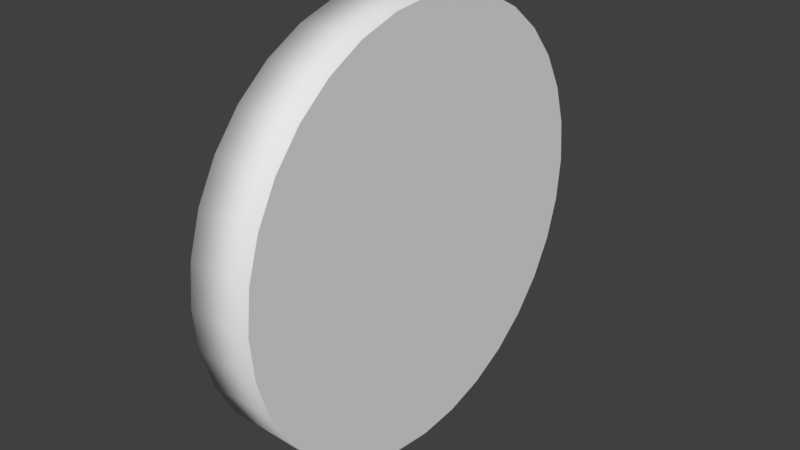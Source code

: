 # Source: circle.blend  (saved by Blender 2.77.0; exported with 4.5.12 LTS)
import bpy
from mathutils import Matrix  # noqa: F401  (used for matrix-valued properties, if any)

bpy.ops.wm.read_factory_settings(use_empty=True)
scene = bpy.context.scene
scene.name = 'Scene'

# ---- collections
col_collection_1 = bpy.data.collections.new('Collection 1'); scene.collection.children.link(col_collection_1)

# ---- world
world_world = bpy.data.worlds.new('World'); scene.world = world_world
world_world.color = (0.05088, 0.05088, 0.05088)
world_world.use_sun_shadow = False
world_world.sun_shadow_jitter_overblur = 0.0
world_world.cycles.sampling_method = 'MANUAL'

# ---- meshes
me_cylinder = bpy.data.meshes.new('Cylinder')
me_cylinder.from_pydata([(0.0, 1.0, -0.15), (0.0, 1.0, 0.15), (0.1951, 0.9808, -0.15), (0.1951, 0.9808, 0.15), (0.3827, 0.9239, -0.15), (0.3827, 0.9239, 0.15), (0.5556, 0.8315, -0.15), (0.5556, 0.8315, 0.15), (0.7071, 0.7071, -0.15), (0.7071, 0.7071, 0.15), (0.8315, 0.5556, -0.15), (0.8315, 0.5556, 0.15), (0.9239, 0.3827, -0.15), (0.9239, 0.3827, 0.15), (0.9808, 0.1951, -0.15), (0.9808, 0.1951, 0.15), (1.0, 7.55e-08, -0.15), (1.0, 7.55e-08, 0.15), (0.9808, -0.1951, -0.15), (0.9808, -0.1951, 0.15), (0.9239, -0.3827, -0.15), (0.9239, -0.3827, 0.15), (0.8315, -0.5556, -0.15), (0.8315, -0.5556, 0.15), (0.7071, -0.7071, -0.15), (0.7071, -0.7071, 0.15), (0.5556, -0.8315, -0.15), (0.5556, -0.8315, 0.15), (0.3827, -0.9239, -0.15), (0.3827, -0.9239, 0.15), (0.1951, -0.9808, -0.15), (0.1951, -0.9808, 0.15), (-3.258e-07, -1.0, -0.15), (-3.258e-07, -1.0, 0.15), (-0.1951, -0.9808, -0.15), (-0.1951, -0.9808, 0.15), (-0.3827, -0.9239, -0.15), (-0.3827, -0.9239, 0.15), (-0.5556, -0.8315, -0.15), (-0.5556, -0.8315, 0.15), (-0.7071, -0.7071, -0.15), (-0.7071, -0.7071, 0.15), (-0.8315, -0.5556, -0.15), (-0.8315, -0.5556, 0.15), (-0.9239, -0.3827, -0.15), (-0.9239, -0.3827, 0.15), (-0.9808, -0.1951, -0.15), (-0.9808, -0.1951, 0.15), (-1.0, 9.656e-07, -0.15), (-1.0, 9.656e-07, 0.15), (-0.9808, 0.1951, -0.15), (-0.9808, 0.1951, 0.15), (-0.9239, 0.3827, -0.15), (-0.9239, 0.3827, 0.15), (-0.8315, 0.5556, -0.15), (-0.8315, 0.5556, 0.15), (-0.7071, 0.7071, -0.15), (-0.7071, 0.7071, 0.15), (-0.5556, 0.8315, -0.15), (-0.5556, 0.8315, 0.15), (-0.3827, 0.9239, -0.15), (-0.3827, 0.9239, 0.15), (-0.1951, 0.9808, -0.15), (-0.1951, 0.9808, 0.15)], [], [(0, 1, 3, 2), (2, 3, 5, 4), (4, 5, 7, 6), (6, 7, 9, 8), (8, 9, 11, 10), (10, 11, 13, 12), (12, 13, 15, 14), (14, 15, 17, 16), (16, 17, 19, 18), (18, 19, 21, 20), (20, 21, 23, 22), (22, 23, 25, 24), (24, 25, 27, 26), (26, 27, 29, 28), (28, 29, 31, 30), (30, 31, 33, 32), (32, 33, 35, 34), (34, 35, 37, 36), (36, 37, 39, 38), (38, 39, 41, 40), (40, 41, 43, 42), (42, 43, 45, 44), (44, 45, 47, 46), (46, 47, 49, 48), (48, 49, 51, 50), (50, 51, 53, 52), (52, 53, 55, 54), (54, 55, 57, 56), (56, 57, 59, 58), (58, 59, 61, 60), (3, 1, 63, 61, 59, 57, 55, 53, 51, 49, 47, 45, 43, 41, 39, 37, 35, 33, 31, 29, 27, 25, 23, 21, 19, 17, 15, 13, 11, 9, 7, 5), (60, 61, 63, 62), (62, 63, 1, 0), (0, 2, 4, 6, 8, 10, 12, 14, 16, 18, 20, 22, 24, 26, 28, 30, 32, 34, 36, 38, 40, 42, 44, 46, 48, 50, 52, 54, 56, 58, 60, 62)])
me_cylinder.polygons.foreach_set('use_smooth', [1, 1, 1, 1, 1, 1, 1, 1, 1, 1, 1, 1, 1, 1, 1, 1, 1, 1, 1, 1, 1, 1, 1, 1, 1, 1, 1, 1, 1, 1, 0, 1, 1, 0])
_uv = me_cylinder.uv_layers.new(name='UVMap')
_uv.uv.foreach_set('vector', [0.256, 0.9424, 0.256, 0.9891, 0.2255, 0.9891, 0.2255, 0.9424, 0.2255, 0.9424, 0.2255, 0.9891, 0.195, 0.9891, 0.195, 0.9424, 0.195, 0.9424, 0.195, 0.9891, 0.1645, 0.9891, 0.1645, 0.9424, 0.1645, 0.9424, 0.1645, 0.9891, 0.134, 0.9891, 0.134, 0.9424, 0.134, 0.9424, 0.134, 0.9891, 0.1034, 0.9891, 0.1034, 0.9424, 0.1034, 0.9424, 0.1034, 0.9891, 0.07293, 0.9891, 0.07293, 0.9424, 0.07293, 0.9424, 0.07293, 0.9891, 0.04242, 0.9891, 0.04242, 0.9424, 0.04242, 0.9424, 0.04242, 0.9891, 0.01192, 0.9891, 0.01192, 0.9424, 0.9882, 0.9424, 0.9882, 0.9891, 0.9577, 0.9891, 0.9577, 0.9424, 0.9577, 0.9424, 0.9577, 0.9891, 0.9272, 0.9891, 0.9272, 0.9424, 0.9272, 0.9424, 0.9272, 0.9891, 0.8967, 0.9891, 0.8967, 0.9424, 0.8967, 0.9424, 0.8967, 0.9891, 0.8662, 0.9891, 0.8662, 0.9424, 0.8662, 0.9424, 0.8662, 0.9891, 0.8357, 0.9891, 0.8357, 0.9424, 0.8357, 0.9424, 0.8357, 0.9891, 0.8052, 0.9891, 0.8052, 0.9424, 0.8052, 0.9424, 0.8052, 0.9891, 0.7746, 0.9891, 0.7746, 0.9424, 0.7746, 0.9424, 0.7746, 0.9891, 0.7441, 0.9891, 0.7441, 0.9424, 0.7441, 0.9424, 0.7441, 0.9891, 0.7136, 0.9891, 0.7136, 0.9424, 0.7136, 0.9424, 0.7136, 0.9891, 0.6831, 0.9891, 0.6831, 0.9424, 0.6831, 0.9424, 0.6831, 0.9891, 0.6526, 0.9891, 0.6526, 0.9424, 0.6526, 0.9424, 0.6526, 0.9891, 0.6221, 0.9891, 0.6221, 0.9424, 0.6221, 0.9424, 0.6221, 0.9891, 0.5916, 0.9891, 0.5916, 0.9424, 0.5916, 0.9424, 0.5916, 0.9891, 0.5611, 0.9891, 0.5611, 0.9424, 0.5611, 0.9424, 0.5611, 0.9891, 0.5306, 0.9891, 0.5306, 0.9424, 0.5306, 0.9424, 0.5306, 0.9891, 0.5001, 0.9891, 0.5001, 0.9424, 0.5001, 0.9424, 0.5001, 0.9891, 0.4696, 0.9891, 0.4696, 0.9424, 0.4696, 0.9424, 0.4696, 0.9891, 0.439, 0.9891, 0.439, 0.9424, 0.439, 0.9424, 0.439, 0.9891, 0.4085, 0.9891, 0.4085, 0.9424, 0.4085, 0.9424, 0.4085, 0.9891, 0.378, 0.9891, 0.378, 0.9424, 0.378, 0.9424, 0.378, 0.9891, 0.3475, 0.9891, 0.3475, 0.9424, 0.3475, 0.9424, 0.3475, 0.9891, 0.317, 0.9891, 0.317, 0.9424, 0.517, 0.9254, 0.4267, 0.9254, 0.3381, 0.9078, 0.2546, 0.8732, 0.1795, 0.823, 0.1156, 0.7591, 0.06544, 0.684, 0.03087, 0.6006, 0.01325, 0.512, 0.01325, 0.4216, 0.03087, 0.333, 0.06544, 0.2496, 0.1156, 0.1745, 0.1795, 0.1106, 0.2546, 0.06041, 0.3381, 0.02584, 0.4267, 0.008213, 0.517, 0.008213, 0.6056, 0.02584, 0.6891, 0.06041, 0.7642, 0.1106, 0.8281, 0.1745, 0.8782, 0.2496, 0.9128, 0.333, 0.9304, 0.4216, 0.9304, 0.512, 0.9128, 0.6006, 0.8782, 0.684, 0.8281, 0.7591, 0.7642, 0.823, 0.6891, 0.8732, 0.6056, 0.9078, 0.317, 0.9424, 0.317, 0.9891, 0.2865, 0.9891, 0.2865, 0.9424, 0.2865, 0.9424, 0.2865, 0.9891, 0.256, 0.9891, 0.256, 0.9424, 0.9288, 0.8276, 0.9388, 0.8276, 0.9485, 0.8295, 0.9577, 0.8333, 0.966, 0.8388, 0.973, 0.8458, 0.9785, 0.8541, 0.9823, 0.8633, 0.9842, 0.873, 0.9842, 0.883, 0.9823, 0.8927, 0.9785, 0.9019, 0.973, 0.9101, 0.966, 0.9172, 0.9577, 0.9227, 0.9485, 0.9265, 0.9388, 0.9284, 0.9288, 0.9284, 0.9191, 0.9265, 0.9099, 0.9227, 0.9016, 0.9172, 0.8946, 0.9101, 0.8891, 0.9019, 0.8853, 0.8927, 0.8834, 0.883, 0.8834, 0.873, 0.8853, 0.8633, 0.8891, 0.8541, 0.8946, 0.8458, 0.9016, 0.8388, 0.9099, 0.8333, 0.9191, 0.8295])
me_cylinder.use_remesh_preserve_volume = False
me_cylinder.use_remesh_preserve_attributes = False
me_cylinder.use_mirror_vertex_groups = False
me_cylinder.update()

# ---- objects
ob_cylinder = bpy.data.objects.new('Cylinder', me_cylinder)

# ---- transforms, parenting, visibility, modifiers, constraints
ob_cylinder.location = (0.0, 0.0, 0.0)
ob_cylinder.rotation_euler = (0.0, 1.571, 0.0)
ob_cylinder.lineart.crease_threshold = 0.0

# ---- collection membership
col_collection_1.objects.link(ob_cylinder)

# ---- scene / render settings (as saved in the file)
scene.frame_start = 1; scene.frame_end = 250; scene.frame_set(1)
scene.render.engine = 'BLENDER_EEVEE_NEXT'
scene.render.resolution_percentage = 50
scene.render.dither_intensity = 0.0
scene.cycles.use_denoising = False
scene.cycles.samples = 128
scene.cycles.sampling_pattern = 'TABULATED_SOBOL'
scene.cycles.light_sampling_threshold = 0.0
scene.cycles.use_adaptive_sampling = False
scene.cycles.use_light_tree = False
scene.cycles.blur_glossy = 0.0
scene.cycles.sample_clamp_indirect = 0.0
scene.view_settings.view_transform = 'Standard'
bpy.context.view_layer.update()

# ---- added for rendering (the .blend has no active camera and no usable light): camera, sun
cam_auto = bpy.data.cameras.new('AutoCamera')
cam_auto.lens = 50.0
cam_auto.sensor_width = 36.0
cam_auto.clip_end = 1000.0
ob_auto_camera = bpy.data.objects.new('AutoCamera', cam_auto)
scene.collection.objects.link(ob_auto_camera)
ob_auto_camera.location = (2.63161, -3.15793, 2.10529)
ob_auto_camera.rotation_euler = (1.09748, -7.21219e-08, 0.694738)
scene.camera = ob_auto_camera
light_auto_sun = bpy.data.lights.new('AutoSun', 'SUN')
light_auto_sun.energy = 3.0
light_auto_sun.angle = 0.0523599
ob_auto_sun = bpy.data.objects.new('AutoSun', light_auto_sun)
scene.collection.objects.link(ob_auto_sun)
ob_auto_sun.rotation_euler = (0.872665, 0.174533, 0.523599)
bpy.context.view_layer.update()
